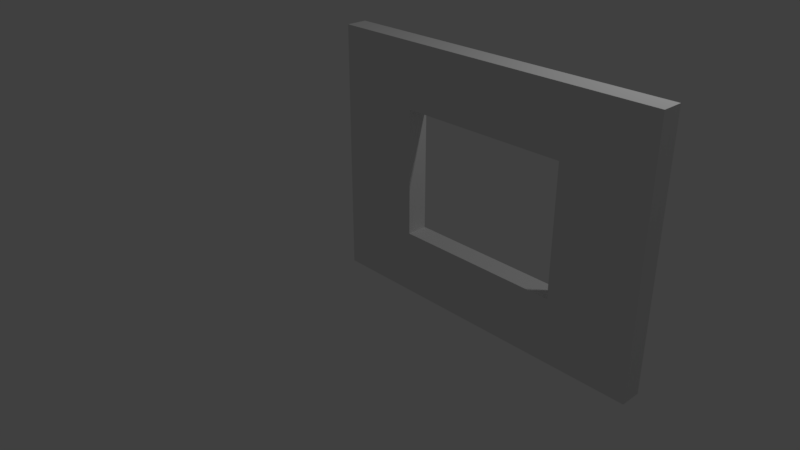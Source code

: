 # Source: SM_Wall_Window_3x4x0.25.blend  (saved by Blender 2.79.0; exported with 4.5.12 LTS)
import bpy
from mathutils import Matrix  # noqa: F401  (used for matrix-valued properties, if any)

bpy.ops.wm.read_factory_settings(use_empty=True)
scene = bpy.context.scene
scene.name = 'Scene'

# ---- collections
col_collection_1 = bpy.data.collections.new('Collection 1'); scene.collection.children.link(col_collection_1)

# ---- world
world_world = bpy.data.worlds.new('World'); scene.world = world_world
world_world.color = (0.05088, 0.05088, 0.05088)
world_world.use_sun_shadow = False
world_world.sun_shadow_jitter_overblur = 0.0
world_world.cycles.sampling_method = 'MANUAL'

# ---- cameras
cam_camera = bpy.data.cameras.new('Camera')
cam_camera.clip_end = 100.0
cam_camera.lens = 35.0
cam_camera.sensor_width = 32.0
cam_camera.sensor_height = 18.0
cam_camera.ortho_scale = 7.314
cam_camera.dof.focus_distance = 0.0

# ---- lights
light_lamp = bpy.data.lights.new('Lamp', 'POINT')
light_lamp.transmission_factor = 0.0
light_lamp.cutoff_distance = 30.0
light_lamp.energy = 100.0
light_lamp.shadow_buffer_clip_start = 1.001
light_lamp.shadow_soft_size = 0.1
light_lamp.shadow_maximum_resolution = 0.006
light_lamp.use_absolute_resolution = True

# ---- meshes
me_vert = bpy.data.meshes.new('Vert')
me_vert.from_pydata([(0.0, 0.0, 0.0), (4.0, 0.0, 0.0), (4.0, 3.0, 0.0), (0.0, 3.0, 0.0), (2.0, 0.0, 0.0), (4.0, 1.5, 0.0), (2.0, 3.0, 0.0), (0.0, 1.5, 0.0), (3.0, 0.0, 0.0), (4.0, 2.25, 0.0), (1.0, 3.0, 0.0), (1.0, 0.0, 0.0), (0.0, 0.75, 0.0), (4.0, 0.75, 0.0), (3.0, 3.0, 0.0), (0.0, 2.25, 0.0), (3.0, 1.5, 0.0), (1.0, 1.5, 0.0), (2.0, 0.75, 0.0), (2.0, 2.25, 0.0), (1.0, 2.25, 0.0), (1.0, 0.75, 0.0), (3.0, 0.75, 0.0), (3.0, 2.25, 0.0), (3.0, 0.0, 0.0), (4.0, 0.0, 0.0), (4.0, 2.25, 0.0), (4.0, 3.0, 0.0), (1.0, 3.0, 0.0), (0.0, 3.0, 0.0), (1.0, 0.0, 0.0), (2.0, 0.0, 0.0), (0.0, 0.75, 0.0), (0.0, 0.0, 0.0), (4.0, 0.75, 0.0), (4.0, 1.5, 0.0), (3.0, 3.0, 0.0), (2.0, 3.0, 0.0), (0.0, 2.25, 0.0), (0.0, 1.5, 0.0), (3.0, 1.5, 0.0), (2.0, 0.75, 0.0), (1.0, 1.5, 0.0), (2.0, 2.25, 0.0), (1.0, 2.25, 0.0), (1.0, 0.75, 0.0), (3.0, 0.75, 0.0), (3.0, 2.25, 0.0), (3.0, 0.0, 0.25), (4.0, 0.0, 0.25), (4.0, 2.25, 0.25), (4.0, 3.0, 0.25), (1.0, 3.0, 0.25), (0.0, 3.0, 0.25), (1.0, 0.0, 0.25), (2.0, 0.0, 0.25), (0.0, 0.75, 0.25), (0.0, 0.0, 0.25), (4.0, 0.75, 0.25), (4.0, 1.5, 0.25), (3.0, 3.0, 0.25), (2.0, 3.0, 0.25), (0.0, 2.25, 0.25), (0.0, 1.5, 0.25), (3.0, 1.5, 0.25), (2.0, 0.75, 0.25), (1.0, 1.5, 0.25), (2.0, 2.25, 0.25), (1.0, 2.25, 0.25), (1.0, 0.75, 0.25), (3.0, 0.75, 0.25), (3.0, 2.25, 0.25)], [], [(23, 14, 2, 9), (22, 16, 5, 13), (20, 10, 6, 19), (7, 15, 20, 17), (15, 3, 10, 20), (11, 21, 18, 4), (0, 12, 21, 11), (12, 7, 17, 21), (8, 22, 13, 1), (4, 18, 22, 8), (16, 23, 9, 5), (19, 6, 14, 23), (37, 61, 60, 36), (30, 54, 57, 33), (43, 67, 68, 44), (35, 59, 58, 34), (42, 66, 69, 45), (28, 52, 61, 37), (40, 64, 71, 47), (33, 57, 56, 32), (26, 50, 59, 35), (47, 71, 67, 43), (31, 55, 54, 30), (24, 48, 55, 31), (22, 46, 40, 16), (21, 45, 41, 18), (3, 29, 28, 10), (15, 38, 29, 3), (8, 24, 31, 4), (4, 31, 30, 11), (23, 47, 43, 19), (9, 26, 35, 5), (0, 33, 32, 12), (16, 40, 47, 23), (10, 28, 37, 6), (17, 42, 45, 21), (5, 35, 34, 13), (19, 43, 44, 20), (11, 30, 33, 0), (6, 37, 36, 14), (12, 32, 39, 7), (18, 41, 46, 22), (7, 39, 38, 15), (20, 44, 42, 17), (1, 25, 24, 8), (13, 34, 25, 1), (2, 27, 26, 9), (14, 36, 27, 2), (71, 50, 51, 60), (70, 58, 59, 64), (68, 67, 61, 52), (63, 66, 68, 62), (62, 68, 52, 53), (54, 55, 65, 69), (57, 54, 69, 56), (56, 69, 66, 63), (48, 49, 58, 70), (55, 48, 70, 65), (64, 59, 50, 71), (67, 71, 60, 61), (32, 56, 63, 39), (41, 65, 70, 46), (39, 63, 62, 38), (44, 68, 66, 42), (25, 49, 48, 24), (34, 58, 49, 25), (27, 51, 50, 26), (36, 60, 51, 27), (46, 70, 64, 40), (45, 69, 65, 41), (29, 53, 52, 28), (38, 62, 53, 29)])
me_vert.use_remesh_preserve_volume = False
me_vert.use_remesh_preserve_attributes = False
me_vert.use_mirror_vertex_groups = False
me_vert.update()

# ---- objects
ob_sm_wall_window_3x4x0_25 = bpy.data.objects.new('SM_Wall_Window 3x4x0.25', me_vert)
ob_lamp = bpy.data.objects.new('Lamp', light_lamp)
ob_camera = bpy.data.objects.new('Camera', cam_camera)

# ---- transforms, parenting, visibility, modifiers, constraints
ob_sm_wall_window_3x4x0_25.location = (0.0, 0.0, 0.0)
ob_sm_wall_window_3x4x0_25.rotation_euler = (1.571, -0.0, 0.0)
ob_sm_wall_window_3x4x0_25.lineart.crease_threshold = 0.0
ob_lamp.location = (4.076, 1.005, 5.904)
ob_lamp.rotation_euler = (0.6503, 0.05522, 1.866)
ob_lamp.lock_rotations_4d = False
ob_lamp.empty_display_type = 'ARROWS'
ob_lamp.color = (0.0, 0.0, 0.0, 0.0)
ob_lamp.lineart.crease_threshold = 0.0
ob_camera.location = (7.481, -6.508, 5.344)
ob_camera.rotation_euler = (1.109, 0.0, 0.8149)
ob_camera.lock_rotations_4d = False
ob_camera.empty_display_type = 'ARROWS'
ob_camera.color = (0.0, 0.0, 0.0, 0.0)
ob_camera.display_type = 'WIRE'
ob_camera.lineart.crease_threshold = 0.0

# ---- collection membership
col_collection_1.objects.link(ob_sm_wall_window_3x4x0_25)
col_collection_1.objects.link(ob_lamp)
col_collection_1.objects.link(ob_camera)

# ---- scene / render settings (as saved in the file)
scene.camera = ob_camera
scene.frame_start = 1; scene.frame_end = 250; scene.frame_set(1)
scene.render.engine = 'CYCLES'
scene.render.image_settings.file_format = 'JPEG'
scene.render.image_settings.color_mode = 'RGB'
scene.render.image_settings.quality = 100
scene.render.resolution_x = 2560
scene.render.resolution_y = 1440
scene.render.resolution_percentage = 75
scene.render.dither_intensity = 0.0
scene.cycles.use_denoising = False
scene.cycles.samples = 128
scene.cycles.sampling_pattern = 'TABULATED_SOBOL'
scene.cycles.use_adaptive_sampling = False
scene.cycles.use_light_tree = False
scene.cycles.blur_glossy = 0.0
scene.cycles.sample_clamp_indirect = 0.0
scene.view_settings.view_transform = 'Standard'
bpy.context.view_layer.update()
